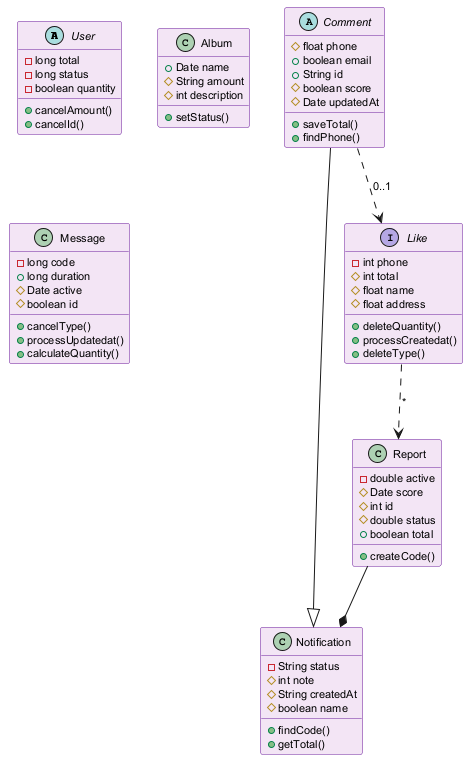

The diagram above was rendered by PlantUML. Its source (embedded in the PNG):
@startuml
skinparam backgroundColor #FFFFFF
skinparam classBackgroundColor #F3E5F5
skinparam classBorderColor #6A1B9A
skinparam defaultFontSize 11
abstract class User {
  -long total
  -long status
  -boolean quantity
  +cancelAmount()
  +cancelId()
}
abstract class Comment {
  #float phone
  +boolean email
  +String id
  #boolean score
  #Date updatedAt
  +saveTotal()
  +findPhone()
}
class Album {
  +Date name
  #String amount
  #int description
  +setStatus()
}
class Notification {
  -String status
  #int note
  #String createdAt
  #boolean name
  +findCode()
  +getTotal()
}
interface Like {
  -int phone
  #int total
  #float name
  #float address
  +deleteQuantity()
  +processCreatedat()
  +deleteType()
}
class Report {
  -double active
  #Date score
  #int id
  #double status
  +boolean total
  +createCode()
}
class Message {
  -long code
  +long duration
  #Date active
  #boolean id
  +cancelType()
  +processUpdatedat()
  +calculateQuantity()
}
Report --* Notification
Comment --|> Notification
Comment ..> Like : "0..1"
Like ..> Report : "*"
@enduml